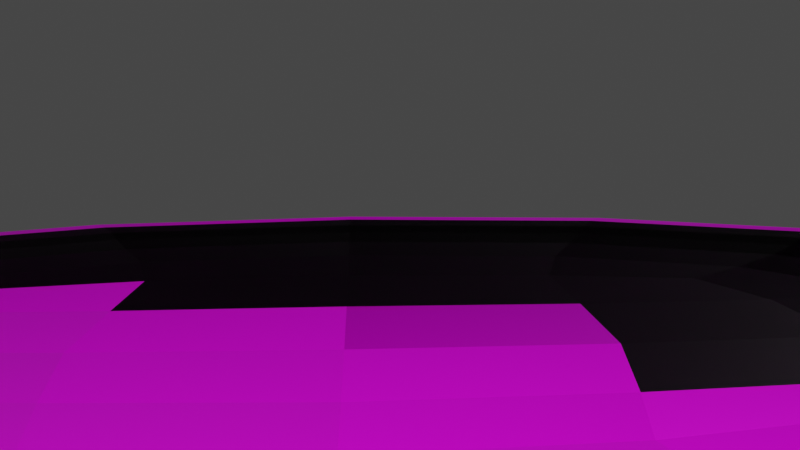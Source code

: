 # Source: Piste_seul.blend  (saved by Blender 3.5.10; exported with 4.5.12 LTS)
import bpy
from mathutils import Matrix  # noqa: F401  (used for matrix-valued properties, if any)

bpy.ops.wm.read_factory_settings(use_empty=True)
scene = bpy.context.scene
scene.name = 'Scene'

# ---- collections
col_collection = bpy.data.collections.new('Collection'); scene.collection.children.link(col_collection)

# ---- images (referenced by path relative to the original .blend; pixels are not part of the script)
import os
ASSET_DIR = os.environ.get("B2B_ASSET_DIR", "")  # directory of the original .blend (textures are referenced by path, not embedded)
HERE = os.path.dirname(os.path.abspath(__file__))  # packed textures are extracted next to this script under _unpacked/

def load_image(name, relpath, width, height, colorspace="sRGB"):
    """Load a texture the original file referenced (path relative to the .blend, or extracted next to this script)."""
    p = next((c for c in (os.path.join(HERE, relpath), os.path.join(ASSET_DIR, relpath)) if relpath and os.path.exists(c)), "")
    if p:
        img = bpy.data.images.load(p, check_existing=True)
        img.name = name
    else:  # same state as the original file: an image datablock whose file is absent (Cycles renders it pink)
        img = bpy.data.images.new(name, width, height)
        img.source = "FILE"
        img.filepath = "//" + (relpath or name)
    img.colorspace_settings.name = colorspace
    return img
img_brushed_concrete_diff_4k_jpg = load_image('brushed_concrete_diff_4k.jpg', 'brushed_concrete_diff_4k.jpg', 1024, 1024, 'sRGB')
img_brushed_concrete_rough_4k_exr = load_image('brushed_concrete_rough_4k.exr', 'brushed_concrete_rough_4k.exr', 1024, 1024, 'Linear Rec.709')
img_brushed_concrete_nor_gl_4k_exr = load_image('brushed_concrete_nor_gl_4k.exr', 'brushed_concrete_nor_gl_4k.exr', 1024, 1024, 'Linear Rec.709')

# ---- materials (node trees are filled in below, after node groups)
mat_mat_riau_001 = bpy.data.materials.new('Matériau.001')
mat_mat_riau_001.use_transparent_shadow = False

# ---- material node trees
mat_mat_riau_001.use_nodes = True; mat_mat_riau_001.node_tree.nodes.clear()
_N = mat_mat_riau_001.node_tree.nodes; _L = mat_mat_riau_001.node_tree.links
n0 = _N.new('ShaderNodeBsdfPrincipled'); n0.name = 'BSDF guidée'; n0.location = (10, 300)
n0.distribution = 'GGX'
n0.subsurface_method = 'RANDOM_WALK_SKIN'
n0.inputs[3].default_value = 1.45
n0.inputs[27].default_value = (0.0, 0.0, 0.0, 1.0)
n0.inputs[28].default_value = 1.0
n1 = _N.new('ShaderNodeOutputMaterial'); n1.name = 'Sortie matériau'; n1.location = (300, 300)
n2 = _N.new('ShaderNodeTexImage'); n2.name = 'Texture image'; n2.location = (-280, 280)
n2.image = img_brushed_concrete_diff_4k_jpg
n3 = _N.new('ShaderNodeTexImage'); n3.name = 'Texture image.001'; n3.location = (-531, -26)
n3.image = img_brushed_concrete_rough_4k_exr
n4 = _N.new('ShaderNodeTexImage'); n4.name = 'Texture image.002'; n4.location = (-486, -244)
n4.image = img_brushed_concrete_nor_gl_4k_exr
n5 = _N.new('ShaderNodeNormalMap'); n5.name = 'Carte de normales'; n5.location = (-186, -157)
n5.inputs[0].default_value = 6.3
_L.new(n0.outputs[0], n1.inputs[0])
_L.new(n2.outputs[0], n0.inputs[0])
_L.new(n3.outputs[0], n0.inputs[2])
_L.new(n4.outputs[0], n5.inputs[1])
_L.new(n5.outputs[0], n0.inputs[5])
n1.is_active_output = True

# ---- world
world_world = bpy.data.worlds.new('World'); scene.world = world_world
world_world.use_nodes = True; world_world.node_tree.nodes.clear()
_N = world_world.node_tree.nodes; _L = world_world.node_tree.links
n0 = _N.new('ShaderNodeOutputWorld'); n0.name = 'World Output'; n0.location = (300, 300)
n1 = _N.new('ShaderNodeBackground'); n1.name = 'Background'; n1.location = (10, 300)
n1.inputs[0].default_value = (0.05088, 0.05088, 0.05088, 1.0)
_L.new(n1.outputs[0], n0.inputs[0])
n0.is_active_output = True
world_world.color = (0.05088, 0.05088, 0.05088)
world_world.use_sun_shadow = False
world_world.sun_shadow_jitter_overblur = 0.0

# ---- cameras
cam_camera = bpy.data.cameras.new('Camera')
cam_camera.clip_end = 100.0
cam_camera.ortho_scale = 7.314

# ---- lights
light_soleil = bpy.data.lights.new('Soleil', 'POINT')
light_soleil.diffuse_factor = 0.5
light_soleil.transmission_factor = 0.0
light_soleil.energy = 1e+04
light_soleil.shadow_maximum_resolution = 0.006
light_soleil.use_absolute_resolution = True

# ---- meshes
me_cube = bpy.data.meshes.new('Cube')
me_cube.from_pydata([(-1.099, -1.225, -2.557), (-0.8704, -0.9822, -0.5572), (-1.099, 1.145, -2.557), (-0.8704, 0.9018, -0.5572), (1.136, -1.225, -2.557), (0.9068, -0.9822, -0.5572), (1.136, 1.145, -2.557), (0.9068, 0.9018, -0.5572), (-1.099, -1.225, -0.5572), (-1.099, 1.145, -0.5572), (1.136, 1.145, -0.5572), (1.136, -1.225, -0.5572), (-0.8704, -0.9822, -1.331), (-0.8704, 0.9018, -1.331), (0.9068, 0.9018, -1.331), (0.9068, -0.9822, -1.331)], [], [(0, 8, 9, 2), (2, 9, 10, 6), (6, 10, 11, 4), (4, 11, 8, 0), (2, 6, 4, 0), (7, 3, 13, 14), (1, 3, 9, 8), (3, 7, 10, 9), (7, 5, 11, 10), (5, 1, 8, 11), (14, 13, 12, 15), (5, 7, 14, 15), (3, 1, 12, 13), (1, 5, 15, 12)])
_uv = me_cube.uv_layers.new(name='CarteUV')
_uv.uv.foreach_set('vector', [-9.421, 4.102, -9.421, -0.533, -4.786, -0.533, -4.786, 4.102, -4.786, 4.102, -4.786, -0.533, -0.1509, -0.533, -0.1509, 4.102, -0.1509, 4.102, -0.1509, -0.533, 4.484, -0.533, 4.484, 4.102, 4.484, 4.102, 4.484, -0.533, 9.119, -0.533, 9.119, 4.102, -0.1509, 8.737, -0.1509, 4.102, 4.484, 4.102, 4.484, 8.737, 0.3239, -1.008, 0.3239, -4.693, 0.3239, -4.693, 0.3239, -1.008, 4.009, -4.693, 0.3239, -4.693, -0.1509, -5.168, 4.484, -5.168, 0.3239, -4.693, 0.3239, -1.008, -0.1509, -0.533, -0.1509, -5.168, 0.3239, -1.008, 4.009, -1.008, 4.484, -0.533, -0.1509, -0.533, 4.009, -1.008, 4.009, -4.693, 4.484, -5.168, 4.484, -0.533, 0.3239, -1.008, 0.3239, -4.693, 4.009, -4.693, 4.009, -1.008, 4.009, -1.008, 0.3239, -1.008, 0.3239, -1.008, 4.009, -1.008, 0.3239, -4.693, 4.009, -4.693, 4.009, -4.693, 0.3239, -4.693, 4.009, -4.693, 4.009, -1.008, 4.009, -1.008, 4.009, -4.693])
me_cube.materials.append(mat_mat_riau_001)
me_cube.update()

# ---- objects
ob_camera = bpy.data.objects.new('Camera', cam_camera)
ob_piste = bpy.data.objects.new('Piste', me_cube)
ob_soleil = bpy.data.objects.new('Soleil', light_soleil)

# ---- transforms, parenting, visibility, modifiers, constraints
ob_camera.location = (15.88, 0.6455, 5.506)
ob_camera.rotation_euler = (1.361, 0.007624, 1.541)
ob_camera.scale = (0.5, 0.5, 0.5)
ob_camera.lock_rotations_4d = False
ob_camera.empty_display_type = 'ARROWS'
ob_camera.color = (0.0, 0.0, 0.0, 0.0)
ob_camera.display_type = 'WIRE'
ob_camera.lineart.crease_threshold = 0.0
ob_piste.location = (0.0, 0.0, 1.496)
ob_piste.rotation_euler = (0.0, 0.0, 1.571)
ob_piste.scale = (13.8, 6.954, 0.923)
_m = ob_piste.modifiers.new('Subdivision', 'SUBSURF')
_m.levels = 3
ob_soleil.location = (20.0, 0.0, 10.0)

# ---- collection membership
col_collection.objects.link(ob_camera)
col_collection.objects.link(ob_piste)
col_collection.objects.link(ob_soleil)

# ---- scene / render settings (as saved in the file)
scene.camera = ob_camera
scene.frame_start = 1; scene.frame_end = 250; scene.frame_set(43)
scene.render.engine = 'BLENDER_EEVEE_NEXT'
scene.cycles.sampling_pattern = 'TABULATED_SOBOL'
scene.view_settings.view_transform = 'Filmic'
bpy.context.view_layer.update()
